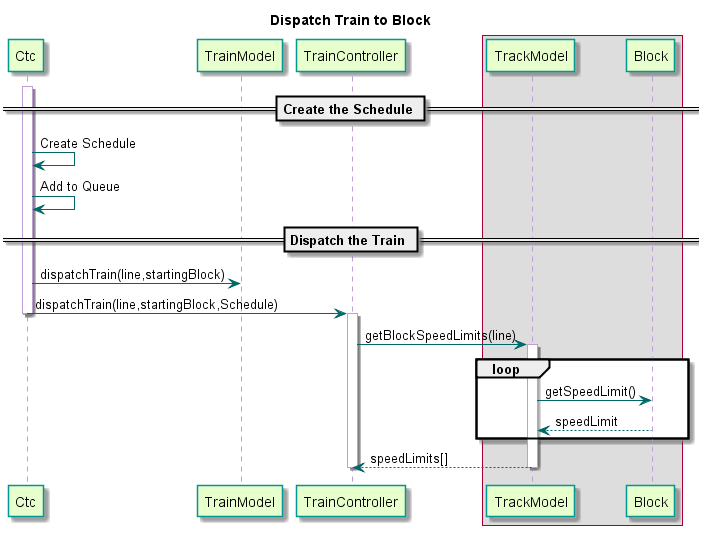

The diagram above was rendered by PlantUML. Its source (embedded in the PNG):
@startuml

title Dispatch Train to Block

skinparam sequence {
  BackgroundColor transparent
  ParticipantBackgroundColor #e6ffcc
  ParticipantBorderColor 	#049595
  PackageBorderCOlor  #049595
  ArrowColor #006666
  LifeLineBorderColor #c09cd9
}

participant Ctc
participant TrainModel
participant TrainController
box
	participant TrackModel
	participant Block
end box

== Create the Schedule ==
activate Ctc
Ctc -> Ctc : Create Schedule
Ctc -> Ctc : Add to Queue
== Dispatch the Train ==
Ctc -> TrainModel : dispatchTrain(line,startingBlock)
Ctc -> TrainController : dispatchTrain(line,startingBlock,Schedule)
deactivate Ctc

activate TrainController
	TrainController -> TrackModel : getBlockSpeedLimits(line)

activate TrackModel
group loop
	TrackModel -> Block : getSpeedLimit()
	Block --> TrackModel : speedLimit
end
TrackModel --> TrainController : speedLimits[]
deactivate TrainController
deactivate TrackModel


@enduml